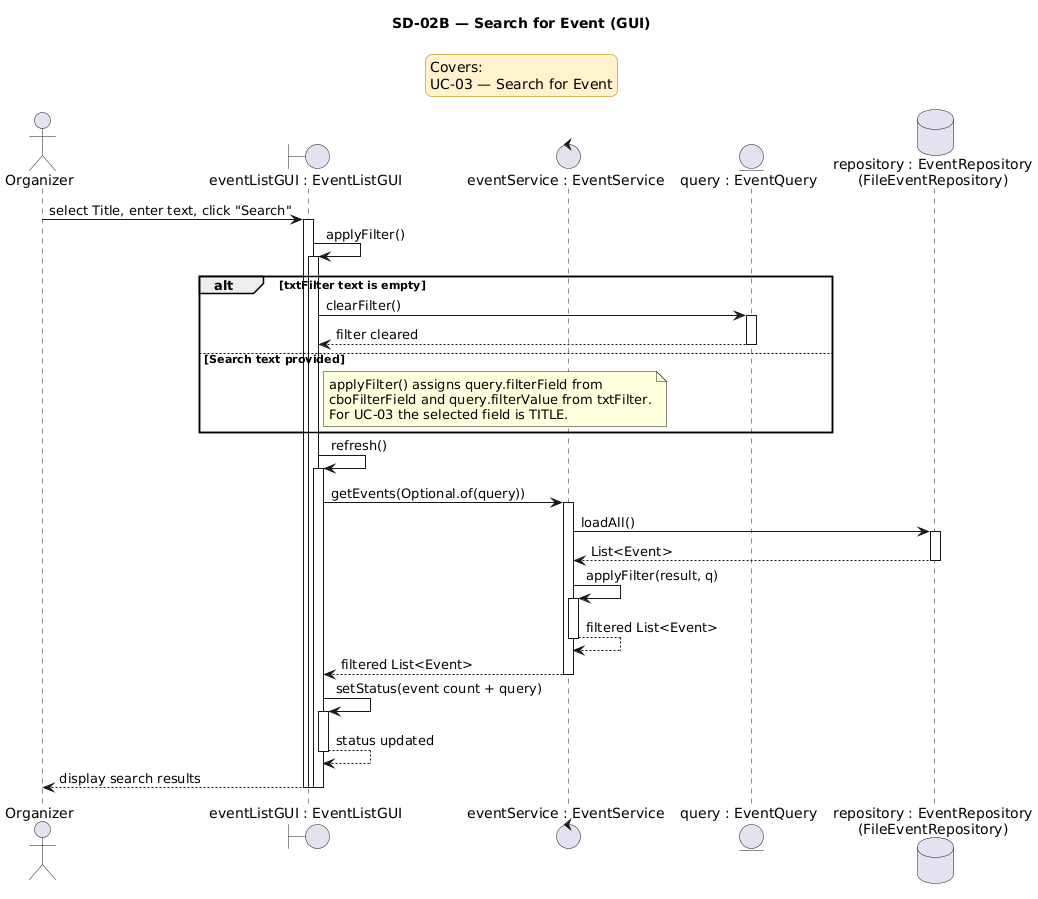

The diagram above was rendered by PlantUML. Its source (embedded in the PNG):
@startuml
title SD-02B — Search for Event (GUI)

<style>
legend {
    BackgroundColor #FFF2CC
    LineColor #D6B656
    FontColor black
}
</style>

legend top center
Covers:
UC-03 — Search for Event
endlegend

actor Organizer
boundary "eventListGUI : EventListGUI" as EventListGUI
control "eventService : EventService" as EventService
entity "query : EventQuery" as EventQuery
database "repository : EventRepository\n(FileEventRepository)" as EventRepository

Organizer -> EventListGUI : select Title, enter text, click "Search"
activate EventListGUI
EventListGUI -> EventListGUI : applyFilter()
activate EventListGUI

alt txtFilter text is empty
    EventListGUI -> EventQuery : clearFilter()
    activate EventQuery
    EventQuery --> EventListGUI : filter cleared
    deactivate EventQuery
else Search text provided
    note right of EventListGUI
    applyFilter() assigns query.filterField from
    cboFilterField and query.filterValue from txtFilter.
    For UC-03 the selected field is TITLE.
    end note
end

EventListGUI -> EventListGUI : refresh()
activate EventListGUI
EventListGUI -> EventService : getEvents(Optional.of(query))
activate EventService
EventService -> EventRepository : loadAll()
activate EventRepository
EventRepository --> EventService : List<Event>
deactivate EventRepository
EventService -> EventService : applyFilter(result, q)
activate EventService
EventService --> EventService : filtered List<Event>
deactivate EventService
EventService --> EventListGUI : filtered List<Event>
deactivate EventService
EventListGUI -> EventListGUI : setStatus(event count + query)
activate EventListGUI
EventListGUI --> EventListGUI : status updated
deactivate EventListGUI
EventListGUI --> Organizer : display search results
deactivate EventListGUI

deactivate EventListGUI
deactivate EventListGUI
@enduml